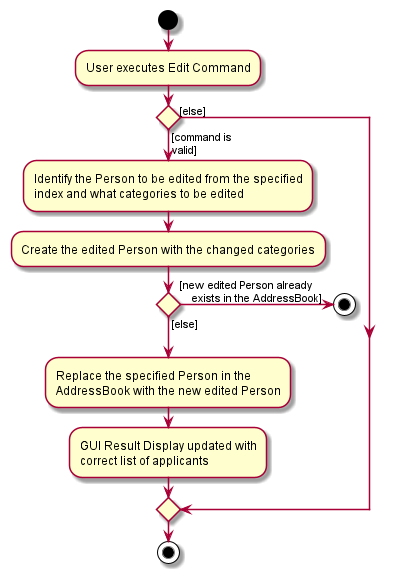

The diagram above was rendered by PlantUML. Its source (embedded in the PNG):
@startuml
start
:User executes Edit Command;

'Since the beta syntax does not support placing the condition outside the
'diamond we place it as the true branch instead.

if () then ([command is
valid])

    :Identify the Person to be edited from the specified
    index and what categories to be edited;
    :Create the edited Person with the changed categories;

    if () then ([new edited Person already
    exists in the AddressBook])

        stop

    else ([else])
    endif

    :Replace the specified Person in the
    AddressBook with the new edited Person;

    :GUI Result Display updated with 
    correct list of applicants;
else ([else])
endif
stop
@enduml